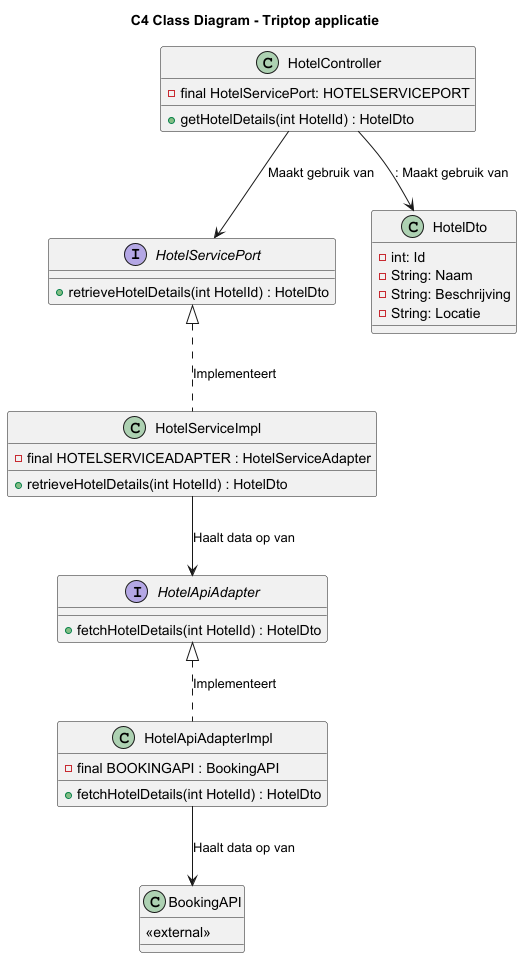

The diagram above was rendered by PlantUML. Its source (embedded in the PNG):
@startuml
title C4 Class Diagram - Triptop applicatie

class HotelController {
    - final HotelServicePort: HOTELSERVICEPORT
    + getHotelDetails(int HotelId) : HotelDto
}

interface HotelServicePort {
    + retrieveHotelDetails(int HotelId) : HotelDto
}

class HotelDto {
    - int: Id
    - String: Naam
    - String: Beschrijving
    - String: Locatie
}

class HotelServiceImpl {
    - final HOTELSERVICEADAPTER : HotelServiceAdapter
    + retrieveHotelDetails(int HotelId) : HotelDto
}

interface HotelApiAdapter {
    + fetchHotelDetails(int HotelId) : HotelDto
}

class HotelApiAdapterImpl {
    - final BOOKINGAPI : BookingAPI
    + fetchHotelDetails(int HotelId) : HotelDto
}

class BookingAPI {
    <<external>>
}



HotelController --> HotelServicePort : Maakt gebruik van
HotelController --> HotelDto : : Maakt gebruik van

HotelServicePort <|.. HotelServiceImpl : Implementeert
HotelApiAdapter <|.. HotelApiAdapterImpl : Implementeert

HotelServiceImpl --> HotelApiAdapter : Haalt data op van
HotelApiAdapterImpl --> BookingAPI : Haalt data op van
@enduml